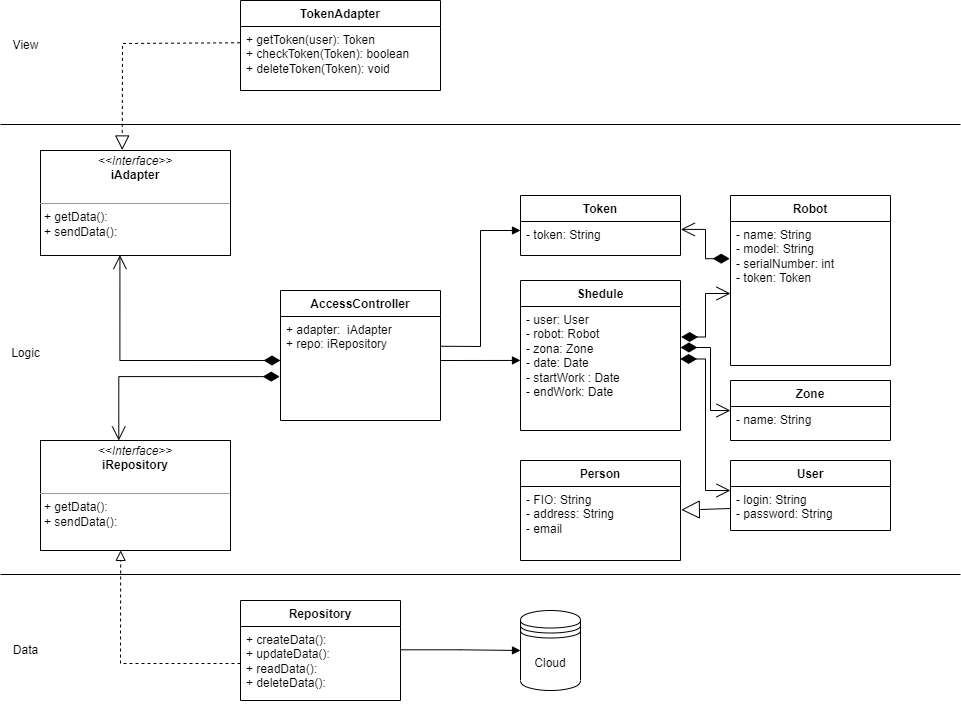

The diagram above was exported from draw.io. Its source (the exported page's mxGraphModel, read from the mxfile embedded in the PNG):
<mxGraphModel dx="1135" dy="525" grid="1" gridSize="10" guides="1" tooltips="1" connect="1" arrows="1" fold="1" page="1" pageScale="1" pageWidth="827" pageHeight="1169" math="0" shadow="0">
  <root>
    <mxCell id="0" />
    <mxCell id="1" parent="0" />
    <mxCell id="ANAmPQXmB9LjU2WTf7nJ-1" value="" style="line;strokeWidth=1;fillColor=none;align=left;verticalAlign=middle;spacingTop=-1;spacingLeft=3;spacingRight=3;rotatable=0;labelPosition=right;points=[];portConstraint=eastwest;strokeColor=inherit;" vertex="1" parent="1">
      <mxGeometry x="40" y="160" width="960" height="8" as="geometry" />
    </mxCell>
    <mxCell id="ANAmPQXmB9LjU2WTf7nJ-2" value="" style="line;strokeWidth=1;fillColor=none;align=left;verticalAlign=middle;spacingTop=-1;spacingLeft=3;spacingRight=3;rotatable=0;labelPosition=right;points=[];portConstraint=eastwest;strokeColor=inherit;" vertex="1" parent="1">
      <mxGeometry x="40" y="610" width="960" height="8" as="geometry" />
    </mxCell>
    <mxCell id="ANAmPQXmB9LjU2WTf7nJ-3" value="&lt;p style=&quot;margin:0px;margin-top:4px;text-align:center;&quot;&gt;&lt;i&gt;&amp;lt;&amp;lt;Interface&amp;gt;&amp;gt;&lt;/i&gt;&lt;br&gt;&lt;b&gt;iRepository&lt;/b&gt;&lt;/p&gt;&lt;p style=&quot;margin:0px;margin-left:4px;&quot;&gt;&lt;br&gt;&lt;/p&gt;&lt;hr size=&quot;1&quot;&gt;&lt;p style=&quot;margin:0px;margin-left:4px;&quot;&gt;+ getData():&amp;nbsp;&lt;br&gt;+ sendData():&amp;nbsp;&lt;/p&gt;" style="verticalAlign=top;align=left;overflow=fill;fontSize=12;fontFamily=Helvetica;html=1;whiteSpace=wrap;" vertex="1" parent="1">
      <mxGeometry x="80" y="480" width="190" height="110" as="geometry" />
    </mxCell>
    <mxCell id="ANAmPQXmB9LjU2WTf7nJ-4" value="Repository" style="swimlane;fontStyle=1;align=center;verticalAlign=top;childLayout=stackLayout;horizontal=1;startSize=26;horizontalStack=0;resizeParent=1;resizeParentMax=0;resizeLast=0;collapsible=1;marginBottom=0;whiteSpace=wrap;html=1;" vertex="1" parent="1">
      <mxGeometry x="280" y="640" width="160" height="100" as="geometry" />
    </mxCell>
    <mxCell id="ANAmPQXmB9LjU2WTf7nJ-5" value="+ createData():&lt;br&gt;+ updateData():&lt;br&gt;+ readData():&lt;br&gt;+ deleteData():&amp;nbsp;" style="text;strokeColor=none;fillColor=none;align=left;verticalAlign=top;spacingLeft=4;spacingRight=4;overflow=hidden;rotatable=0;points=[[0,0.5],[1,0.5]];portConstraint=eastwest;whiteSpace=wrap;html=1;" vertex="1" parent="ANAmPQXmB9LjU2WTf7nJ-4">
      <mxGeometry y="26" width="160" height="74" as="geometry" />
    </mxCell>
    <mxCell id="ANAmPQXmB9LjU2WTf7nJ-6" value="Cloud" style="shape=datastore;whiteSpace=wrap;html=1;" vertex="1" parent="1">
      <mxGeometry x="560" y="650" width="60" height="80" as="geometry" />
    </mxCell>
    <mxCell id="ANAmPQXmB9LjU2WTf7nJ-7" value="" style="endArrow=block;endFill=1;html=1;edgeStyle=orthogonalEdgeStyle;align=left;verticalAlign=top;rounded=0;entryX=0;entryY=0.5;entryDx=0;entryDy=0;exitX=0.999;exitY=0.315;exitDx=0;exitDy=0;exitPerimeter=0;" edge="1" parent="1" target="ANAmPQXmB9LjU2WTf7nJ-6" source="ANAmPQXmB9LjU2WTf7nJ-5">
      <mxGeometry x="-1" relative="1" as="geometry">
        <mxPoint x="440" y="520" as="sourcePoint" />
        <mxPoint x="380" y="390" as="targetPoint" />
      </mxGeometry>
    </mxCell>
    <mxCell id="ANAmPQXmB9LjU2WTf7nJ-8" value="" style="endArrow=block;startArrow=none;endFill=0;startFill=0;endSize=8;html=1;verticalAlign=bottom;dashed=1;labelBackgroundColor=none;rounded=0;exitX=0;exitY=0.5;exitDx=0;exitDy=0;entryX=0.422;entryY=0.999;entryDx=0;entryDy=0;entryPerimeter=0;" edge="1" parent="1" source="ANAmPQXmB9LjU2WTf7nJ-5" target="ANAmPQXmB9LjU2WTf7nJ-3">
      <mxGeometry width="160" relative="1" as="geometry">
        <mxPoint x="330" y="380" as="sourcePoint" />
        <mxPoint x="100" y="750" as="targetPoint" />
        <Array as="points">
          <mxPoint x="160" y="703" />
        </Array>
      </mxGeometry>
    </mxCell>
    <mxCell id="ANAmPQXmB9LjU2WTf7nJ-9" value="&lt;p style=&quot;margin:0px;margin-top:4px;text-align:center;&quot;&gt;&lt;i&gt;&amp;lt;&amp;lt;Interface&amp;gt;&amp;gt;&lt;/i&gt;&lt;br&gt;&lt;b&gt;iAdapter&lt;/b&gt;&lt;/p&gt;&lt;p style=&quot;margin:0px;margin-left:4px;&quot;&gt;&lt;br&gt;&lt;/p&gt;&lt;hr size=&quot;1&quot;&gt;&lt;p style=&quot;margin:0px;margin-left:4px;&quot;&gt;+ getData():&amp;nbsp;&lt;br&gt;+ sendData():&amp;nbsp;&lt;/p&gt;" style="verticalAlign=top;align=left;overflow=fill;fontSize=12;fontFamily=Helvetica;html=1;whiteSpace=wrap;" vertex="1" parent="1">
      <mxGeometry x="80" y="190" width="190" height="105" as="geometry" />
    </mxCell>
    <mxCell id="ANAmPQXmB9LjU2WTf7nJ-10" value="AccessController" style="swimlane;fontStyle=1;align=center;verticalAlign=top;childLayout=stackLayout;horizontal=1;startSize=26;horizontalStack=0;resizeParent=1;resizeParentMax=0;resizeLast=0;collapsible=1;marginBottom=0;whiteSpace=wrap;html=1;" vertex="1" parent="1">
      <mxGeometry x="320" y="330" width="160" height="130" as="geometry" />
    </mxCell>
    <mxCell id="ANAmPQXmB9LjU2WTf7nJ-11" value="+ adapter:&amp;nbsp; iAdapter&lt;br&gt;+ repo: iRepository" style="text;strokeColor=none;fillColor=none;align=left;verticalAlign=top;spacingLeft=4;spacingRight=4;overflow=hidden;rotatable=0;points=[[0,0.5],[1,0.5]];portConstraint=eastwest;whiteSpace=wrap;html=1;" vertex="1" parent="ANAmPQXmB9LjU2WTf7nJ-10">
      <mxGeometry y="26" width="160" height="104" as="geometry" />
    </mxCell>
    <mxCell id="ANAmPQXmB9LjU2WTf7nJ-13" value="" style="endArrow=open;html=1;endSize=12;startArrow=diamondThin;startSize=14;startFill=1;edgeStyle=orthogonalEdgeStyle;align=left;verticalAlign=bottom;rounded=0;entryX=0.418;entryY=0.996;entryDx=0;entryDy=0;entryPerimeter=0;exitX=0;exitY=0.423;exitDx=0;exitDy=0;exitPerimeter=0;" edge="1" parent="1" source="ANAmPQXmB9LjU2WTf7nJ-11" target="ANAmPQXmB9LjU2WTf7nJ-9">
      <mxGeometry x="-1" y="3" relative="1" as="geometry">
        <mxPoint x="120" y="390" as="sourcePoint" />
        <mxPoint x="280" y="390" as="targetPoint" />
      </mxGeometry>
    </mxCell>
    <mxCell id="ANAmPQXmB9LjU2WTf7nJ-14" value="" style="endArrow=open;html=1;endSize=12;startArrow=diamondThin;startSize=14;startFill=1;edgeStyle=orthogonalEdgeStyle;align=left;verticalAlign=bottom;rounded=0;entryX=0.412;entryY=0;entryDx=0;entryDy=0;entryPerimeter=0;exitX=-0.005;exitY=0.578;exitDx=0;exitDy=0;exitPerimeter=0;" edge="1" parent="1" source="ANAmPQXmB9LjU2WTf7nJ-11" target="ANAmPQXmB9LjU2WTf7nJ-3">
      <mxGeometry x="-1" y="3" relative="1" as="geometry">
        <mxPoint x="120" y="420" as="sourcePoint" />
        <mxPoint x="280" y="420" as="targetPoint" />
      </mxGeometry>
    </mxCell>
    <mxCell id="ANAmPQXmB9LjU2WTf7nJ-15" value="TokenAdapter" style="swimlane;fontStyle=1;align=center;verticalAlign=top;childLayout=stackLayout;horizontal=1;startSize=26;horizontalStack=0;resizeParent=1;resizeParentMax=0;resizeLast=0;collapsible=1;marginBottom=0;whiteSpace=wrap;html=1;" vertex="1" parent="1">
      <mxGeometry x="280" y="40" width="200" height="90" as="geometry" />
    </mxCell>
    <mxCell id="ANAmPQXmB9LjU2WTf7nJ-16" value="+ getToken(user): Token&lt;br&gt;+ checkToken(Token): boolean&lt;br&gt;+ deleteToken(Token): void" style="text;strokeColor=none;fillColor=none;align=left;verticalAlign=top;spacingLeft=4;spacingRight=4;overflow=hidden;rotatable=0;points=[[0,0.5],[1,0.5]];portConstraint=eastwest;whiteSpace=wrap;html=1;" vertex="1" parent="ANAmPQXmB9LjU2WTf7nJ-15">
      <mxGeometry y="26" width="200" height="64" as="geometry" />
    </mxCell>
    <mxCell id="ANAmPQXmB9LjU2WTf7nJ-17" value="" style="endArrow=block;dashed=1;endFill=0;endSize=12;html=1;rounded=0;entryX=0.43;entryY=-0.005;entryDx=0;entryDy=0;entryPerimeter=0;exitX=-0.002;exitY=0.254;exitDx=0;exitDy=0;exitPerimeter=0;" edge="1" parent="1" source="ANAmPQXmB9LjU2WTf7nJ-16" target="ANAmPQXmB9LjU2WTf7nJ-9">
      <mxGeometry width="160" relative="1" as="geometry">
        <mxPoint x="70" y="70" as="sourcePoint" />
        <mxPoint x="230" y="70" as="targetPoint" />
        <Array as="points">
          <mxPoint x="162" y="83" />
        </Array>
      </mxGeometry>
    </mxCell>
    <mxCell id="ANAmPQXmB9LjU2WTf7nJ-18" value="Shedule" style="swimlane;fontStyle=1;align=center;verticalAlign=top;childLayout=stackLayout;horizontal=1;startSize=26;horizontalStack=0;resizeParent=1;resizeParentMax=0;resizeLast=0;collapsible=1;marginBottom=0;whiteSpace=wrap;html=1;" vertex="1" parent="1">
      <mxGeometry x="560" y="320" width="160" height="150" as="geometry" />
    </mxCell>
    <mxCell id="ANAmPQXmB9LjU2WTf7nJ-19" value="- user: User&lt;br&gt;- robot: Robot&lt;br&gt;- zona: Zone&lt;br&gt;- date: Date&lt;br&gt;- startWork : Date&lt;br&gt;- endWork: Date" style="text;strokeColor=none;fillColor=none;align=left;verticalAlign=top;spacingLeft=4;spacingRight=4;overflow=hidden;rotatable=0;points=[[0,0.5],[1,0.5]];portConstraint=eastwest;whiteSpace=wrap;html=1;" vertex="1" parent="ANAmPQXmB9LjU2WTf7nJ-18">
      <mxGeometry y="26" width="160" height="124" as="geometry" />
    </mxCell>
    <mxCell id="ANAmPQXmB9LjU2WTf7nJ-20" value="Token" style="swimlane;fontStyle=1;align=center;verticalAlign=top;childLayout=stackLayout;horizontal=1;startSize=26;horizontalStack=0;resizeParent=1;resizeParentMax=0;resizeLast=0;collapsible=1;marginBottom=0;whiteSpace=wrap;html=1;" vertex="1" parent="1">
      <mxGeometry x="560" y="235" width="160" height="60" as="geometry" />
    </mxCell>
    <mxCell id="ANAmPQXmB9LjU2WTf7nJ-21" value="- token: String" style="text;strokeColor=none;fillColor=none;align=left;verticalAlign=top;spacingLeft=4;spacingRight=4;overflow=hidden;rotatable=0;points=[[0,0.5],[1,0.5]];portConstraint=eastwest;whiteSpace=wrap;html=1;" vertex="1" parent="ANAmPQXmB9LjU2WTf7nJ-20">
      <mxGeometry y="26" width="160" height="34" as="geometry" />
    </mxCell>
    <mxCell id="ANAmPQXmB9LjU2WTf7nJ-22" value="User" style="swimlane;fontStyle=1;align=center;verticalAlign=top;childLayout=stackLayout;horizontal=1;startSize=26;horizontalStack=0;resizeParent=1;resizeParentMax=0;resizeLast=0;collapsible=1;marginBottom=0;whiteSpace=wrap;html=1;" vertex="1" parent="1">
      <mxGeometry x="770" y="500" width="160" height="70" as="geometry" />
    </mxCell>
    <mxCell id="ANAmPQXmB9LjU2WTf7nJ-23" value="- login: String&lt;br&gt;- password: String" style="text;strokeColor=none;fillColor=none;align=left;verticalAlign=top;spacingLeft=4;spacingRight=4;overflow=hidden;rotatable=0;points=[[0,0.5],[1,0.5]];portConstraint=eastwest;whiteSpace=wrap;html=1;" vertex="1" parent="ANAmPQXmB9LjU2WTf7nJ-22">
      <mxGeometry y="26" width="160" height="44" as="geometry" />
    </mxCell>
    <mxCell id="ANAmPQXmB9LjU2WTf7nJ-24" value="Person" style="swimlane;fontStyle=1;align=center;verticalAlign=top;childLayout=stackLayout;horizontal=1;startSize=26;horizontalStack=0;resizeParent=1;resizeParentMax=0;resizeLast=0;collapsible=1;marginBottom=0;whiteSpace=wrap;html=1;" vertex="1" parent="1">
      <mxGeometry x="560" y="500" width="160" height="100" as="geometry" />
    </mxCell>
    <mxCell id="ANAmPQXmB9LjU2WTf7nJ-25" value="- FIO: String&lt;br&gt;- address: String&lt;br&gt;- email" style="text;strokeColor=none;fillColor=none;align=left;verticalAlign=top;spacingLeft=4;spacingRight=4;overflow=hidden;rotatable=0;points=[[0,0.5],[1,0.5]];portConstraint=eastwest;whiteSpace=wrap;html=1;" vertex="1" parent="ANAmPQXmB9LjU2WTf7nJ-24">
      <mxGeometry y="26" width="160" height="74" as="geometry" />
    </mxCell>
    <mxCell id="ANAmPQXmB9LjU2WTf7nJ-26" value="Robot" style="swimlane;fontStyle=1;align=center;verticalAlign=top;childLayout=stackLayout;horizontal=1;startSize=26;horizontalStack=0;resizeParent=1;resizeParentMax=0;resizeLast=0;collapsible=1;marginBottom=0;whiteSpace=wrap;html=1;" vertex="1" parent="1">
      <mxGeometry x="770" y="235" width="160" height="170" as="geometry" />
    </mxCell>
    <mxCell id="ANAmPQXmB9LjU2WTf7nJ-27" value="- name: String&lt;br&gt;- model: String&lt;br&gt;- serialNumber: int&lt;br&gt;- token: Token" style="text;strokeColor=none;fillColor=none;align=left;verticalAlign=top;spacingLeft=4;spacingRight=4;overflow=hidden;rotatable=0;points=[[0,0.5],[1,0.5]];portConstraint=eastwest;whiteSpace=wrap;html=1;" vertex="1" parent="ANAmPQXmB9LjU2WTf7nJ-26">
      <mxGeometry y="26" width="160" height="144" as="geometry" />
    </mxCell>
    <mxCell id="ANAmPQXmB9LjU2WTf7nJ-28" value="" style="endArrow=open;html=1;endSize=12;startArrow=diamondThin;startSize=14;startFill=1;edgeStyle=orthogonalEdgeStyle;align=left;verticalAlign=bottom;rounded=0;exitX=0.998;exitY=0.423;exitDx=0;exitDy=0;exitPerimeter=0;" edge="1" parent="1" source="ANAmPQXmB9LjU2WTf7nJ-19">
      <mxGeometry x="-1" y="3" relative="1" as="geometry">
        <mxPoint x="540" y="530" as="sourcePoint" />
        <mxPoint x="770" y="530" as="targetPoint" />
        <Array as="points">
          <mxPoint x="745" y="399" />
          <mxPoint x="745" y="530" />
          <mxPoint x="771" y="530" />
        </Array>
      </mxGeometry>
    </mxCell>
    <mxCell id="ANAmPQXmB9LjU2WTf7nJ-29" value="" style="endArrow=open;html=1;endSize=12;startArrow=diamondThin;startSize=14;startFill=1;edgeStyle=orthogonalEdgeStyle;align=left;verticalAlign=bottom;rounded=0;exitX=-0.005;exitY=0.258;exitDx=0;exitDy=0;exitPerimeter=0;entryX=1.002;entryY=0.233;entryDx=0;entryDy=0;entryPerimeter=0;" edge="1" parent="1" source="ANAmPQXmB9LjU2WTf7nJ-27" target="ANAmPQXmB9LjU2WTf7nJ-21">
      <mxGeometry x="-1" y="3" relative="1" as="geometry">
        <mxPoint x="789" y="200" as="sourcePoint" />
        <mxPoint x="740" y="224" as="targetPoint" />
      </mxGeometry>
    </mxCell>
    <mxCell id="ANAmPQXmB9LjU2WTf7nJ-30" value="Zone" style="swimlane;fontStyle=1;align=center;verticalAlign=top;childLayout=stackLayout;horizontal=1;startSize=26;horizontalStack=0;resizeParent=1;resizeParentMax=0;resizeLast=0;collapsible=1;marginBottom=0;whiteSpace=wrap;html=1;" vertex="1" parent="1">
      <mxGeometry x="770" y="420" width="160" height="60" as="geometry" />
    </mxCell>
    <mxCell id="ANAmPQXmB9LjU2WTf7nJ-31" value="- name: String" style="text;strokeColor=none;fillColor=none;align=left;verticalAlign=top;spacingLeft=4;spacingRight=4;overflow=hidden;rotatable=0;points=[[0,0.5],[1,0.5]];portConstraint=eastwest;whiteSpace=wrap;html=1;" vertex="1" parent="ANAmPQXmB9LjU2WTf7nJ-30">
      <mxGeometry y="26" width="160" height="34" as="geometry" />
    </mxCell>
    <mxCell id="ANAmPQXmB9LjU2WTf7nJ-32" value="" style="endArrow=open;html=1;endSize=12;startArrow=diamondThin;startSize=14;startFill=1;edgeStyle=orthogonalEdgeStyle;align=left;verticalAlign=bottom;rounded=0;entryX=0;entryY=0.118;entryDx=0;entryDy=0;entryPerimeter=0;" edge="1" parent="1" source="ANAmPQXmB9LjU2WTf7nJ-19" target="ANAmPQXmB9LjU2WTf7nJ-31">
      <mxGeometry x="-1" y="3" relative="1" as="geometry">
        <mxPoint x="980" y="500" as="sourcePoint" />
        <mxPoint x="1030" y="646" as="targetPoint" />
        <Array as="points">
          <mxPoint x="750" y="387" />
          <mxPoint x="750" y="450" />
        </Array>
      </mxGeometry>
    </mxCell>
    <mxCell id="ANAmPQXmB9LjU2WTf7nJ-33" value="" style="endArrow=open;html=1;endSize=12;startArrow=diamondThin;startSize=14;startFill=1;edgeStyle=orthogonalEdgeStyle;align=left;verticalAlign=bottom;rounded=0;exitX=1.004;exitY=0.246;exitDx=0;exitDy=0;exitPerimeter=0;entryX=0;entryY=0.5;entryDx=0;entryDy=0;" edge="1" parent="1" source="ANAmPQXmB9LjU2WTf7nJ-19" target="ANAmPQXmB9LjU2WTf7nJ-27">
      <mxGeometry x="-1" y="3" relative="1" as="geometry">
        <mxPoint x="760" y="430" as="sourcePoint" />
        <mxPoint x="920" y="430" as="targetPoint" />
      </mxGeometry>
    </mxCell>
    <mxCell id="ANAmPQXmB9LjU2WTf7nJ-35" value="" style="endArrow=block;endSize=16;endFill=0;html=1;rounded=0;entryX=1.005;entryY=0.315;entryDx=0;entryDy=0;entryPerimeter=0;exitX=0;exitY=0.5;exitDx=0;exitDy=0;" edge="1" parent="1" source="ANAmPQXmB9LjU2WTf7nJ-23" target="ANAmPQXmB9LjU2WTf7nJ-25">
      <mxGeometry width="160" relative="1" as="geometry">
        <mxPoint x="930" y="680" as="sourcePoint" />
        <mxPoint x="741" y="640" as="targetPoint" />
        <Array as="points">
          <mxPoint x="740" y="549" />
        </Array>
      </mxGeometry>
    </mxCell>
    <mxCell id="ANAmPQXmB9LjU2WTf7nJ-37" value="" style="html=1;verticalAlign=bottom;labelBackgroundColor=none;endArrow=block;endFill=1;rounded=0;entryX=0;entryY=0.435;entryDx=0;entryDy=0;entryPerimeter=0;" edge="1" parent="1" target="ANAmPQXmB9LjU2WTf7nJ-19">
      <mxGeometry width="160" relative="1" as="geometry">
        <mxPoint x="480" y="400" as="sourcePoint" />
        <mxPoint x="590" y="520" as="targetPoint" />
      </mxGeometry>
    </mxCell>
    <mxCell id="ANAmPQXmB9LjU2WTf7nJ-38" value="" style="html=1;verticalAlign=bottom;labelBackgroundColor=none;endArrow=block;endFill=1;rounded=0;entryX=0;entryY=0.435;entryDx=0;entryDy=0;entryPerimeter=0;exitX=1.005;exitY=0.286;exitDx=0;exitDy=0;exitPerimeter=0;" edge="1" parent="1" source="ANAmPQXmB9LjU2WTf7nJ-11">
      <mxGeometry width="160" relative="1" as="geometry">
        <mxPoint x="480" y="270" as="sourcePoint" />
        <mxPoint x="560" y="270" as="targetPoint" />
        <Array as="points">
          <mxPoint x="520" y="386" />
          <mxPoint x="520" y="270" />
        </Array>
      </mxGeometry>
    </mxCell>
    <mxCell id="ANAmPQXmB9LjU2WTf7nJ-39" value="&lt;br&gt;Logic" style="text;html=1;align=center;verticalAlign=middle;resizable=0;points=[];autosize=1;strokeColor=none;fillColor=none;" vertex="1" parent="1">
      <mxGeometry x="40" y="365" width="50" height="40" as="geometry" />
    </mxCell>
    <mxCell id="ANAmPQXmB9LjU2WTf7nJ-40" value="View" style="text;html=1;align=center;verticalAlign=middle;resizable=0;points=[];autosize=1;strokeColor=none;fillColor=none;" vertex="1" parent="1">
      <mxGeometry x="40" y="70" width="50" height="30" as="geometry" />
    </mxCell>
    <mxCell id="ANAmPQXmB9LjU2WTf7nJ-41" value="Data" style="text;html=1;align=center;verticalAlign=middle;resizable=0;points=[];autosize=1;strokeColor=none;fillColor=none;" vertex="1" parent="1">
      <mxGeometry x="40" y="675" width="50" height="30" as="geometry" />
    </mxCell>
  </root>
</mxGraphModel>